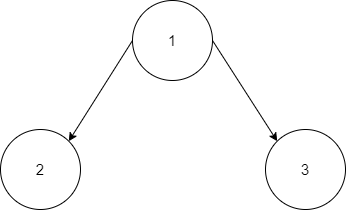

The diagram above was exported from draw.io. Its source (the exported page's mxGraphModel, read from the mxfile embedded in the PNG):
<mxGraphModel dx="1422" dy="781" grid="0" gridSize="10" guides="1" tooltips="1" connect="1" arrows="1" fold="1" page="1" pageScale="1" pageWidth="850" pageHeight="1100" math="0" shadow="0">
  <root>
    <mxCell id="0" />
    <mxCell id="1" parent="0" />
    <mxCell id="hM2Mnuw8sN3t26yn79uc-19" style="edgeStyle=none;rounded=0;orthogonalLoop=1;jettySize=auto;html=1;exitX=0;exitY=0.5;exitDx=0;exitDy=0;entryX=1;entryY=0;entryDx=0;entryDy=0;fontSize=15;" edge="1" parent="1" source="hM2Mnuw8sN3t26yn79uc-8" target="hM2Mnuw8sN3t26yn79uc-9">
      <mxGeometry relative="1" as="geometry" />
    </mxCell>
    <mxCell id="hM2Mnuw8sN3t26yn79uc-20" style="edgeStyle=none;rounded=0;orthogonalLoop=1;jettySize=auto;html=1;exitX=1;exitY=0.5;exitDx=0;exitDy=0;entryX=0;entryY=0;entryDx=0;entryDy=0;fontSize=15;" edge="1" parent="1" source="hM2Mnuw8sN3t26yn79uc-8" target="hM2Mnuw8sN3t26yn79uc-10">
      <mxGeometry relative="1" as="geometry" />
    </mxCell>
    <mxCell id="hM2Mnuw8sN3t26yn79uc-8" value="1" style="ellipse;whiteSpace=wrap;html=1;aspect=fixed;fontSize=15;" vertex="1" parent="1">
      <mxGeometry x="364" y="43" width="80" height="80" as="geometry" />
    </mxCell>
    <mxCell id="hM2Mnuw8sN3t26yn79uc-9" value="2" style="ellipse;whiteSpace=wrap;html=1;aspect=fixed;fontSize=15;" vertex="1" parent="1">
      <mxGeometry x="232" y="172" width="80" height="80" as="geometry" />
    </mxCell>
    <mxCell id="hM2Mnuw8sN3t26yn79uc-10" value="3" style="ellipse;whiteSpace=wrap;html=1;aspect=fixed;fontSize=15;" vertex="1" parent="1">
      <mxGeometry x="497" y="172" width="80" height="80" as="geometry" />
    </mxCell>
  </root>
</mxGraphModel>